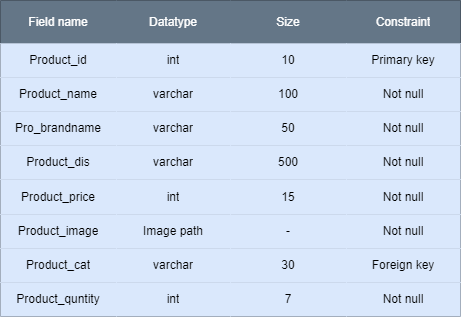

The diagram above was exported from draw.io. Its source (the exported page's mxGraphModel, read from the mxfile embedded in the PNG):
<mxGraphModel dx="924" dy="472" grid="1" gridSize="10" guides="1" tooltips="1" connect="1" arrows="1" fold="1" page="1" pageScale="1" pageWidth="850" pageHeight="1100" math="0" shadow="0">
  <root>
    <mxCell id="0" />
    <mxCell id="1" parent="0" />
    <mxCell id="iK_KoyOaLl0DxHzWttyE-1" value="" style="shape=table;startSize=0;container=1;collapsible=0;childLayout=tableLayout;" parent="1" vertex="1">
      <mxGeometry x="230" y="20" width="460" height="316" as="geometry" />
    </mxCell>
    <mxCell id="iK_KoyOaLl0DxHzWttyE-2" value="" style="shape=tableRow;horizontal=0;startSize=0;swimlaneHead=0;swimlaneBody=0;top=0;left=0;bottom=0;right=0;collapsible=0;dropTarget=0;fillColor=#647687;points=[[0,0.5],[1,0.5]];portConstraint=eastwest;fontColor=#ffffff;strokeColor=#314354;" parent="iK_KoyOaLl0DxHzWttyE-1" vertex="1">
      <mxGeometry width="460" height="43" as="geometry" />
    </mxCell>
    <mxCell id="iK_KoyOaLl0DxHzWttyE-3" value="Field name" style="shape=partialRectangle;html=1;whiteSpace=wrap;connectable=0;overflow=hidden;fillColor=#647687;top=0;left=0;bottom=0;right=0;pointerEvents=1;fontColor=#ffffff;strokeColor=#314354;" parent="iK_KoyOaLl0DxHzWttyE-2" vertex="1">
      <mxGeometry width="116" height="43" as="geometry">
        <mxRectangle width="116" height="43" as="alternateBounds" />
      </mxGeometry>
    </mxCell>
    <mxCell id="iK_KoyOaLl0DxHzWttyE-4" value="Datatype" style="shape=partialRectangle;html=1;whiteSpace=wrap;connectable=0;overflow=hidden;fillColor=#647687;top=0;left=0;bottom=0;right=0;pointerEvents=1;fontColor=#ffffff;strokeColor=#314354;" parent="iK_KoyOaLl0DxHzWttyE-2" vertex="1">
      <mxGeometry x="116" width="114" height="43" as="geometry">
        <mxRectangle width="114" height="43" as="alternateBounds" />
      </mxGeometry>
    </mxCell>
    <mxCell id="iK_KoyOaLl0DxHzWttyE-5" value="Size" style="shape=partialRectangle;html=1;whiteSpace=wrap;connectable=0;overflow=hidden;fillColor=#647687;top=0;left=0;bottom=0;right=0;pointerEvents=1;fontColor=#ffffff;strokeColor=#314354;" parent="iK_KoyOaLl0DxHzWttyE-2" vertex="1">
      <mxGeometry x="230" width="116" height="43" as="geometry">
        <mxRectangle width="116" height="43" as="alternateBounds" />
      </mxGeometry>
    </mxCell>
    <mxCell id="iK_KoyOaLl0DxHzWttyE-6" value="Constraint" style="shape=partialRectangle;html=1;whiteSpace=wrap;connectable=0;overflow=hidden;fillColor=#647687;top=0;left=0;bottom=0;right=0;pointerEvents=1;fontColor=#ffffff;strokeColor=#314354;" parent="iK_KoyOaLl0DxHzWttyE-2" vertex="1">
      <mxGeometry x="346" width="114" height="43" as="geometry">
        <mxRectangle width="114" height="43" as="alternateBounds" />
      </mxGeometry>
    </mxCell>
    <mxCell id="iK_KoyOaLl0DxHzWttyE-7" value="" style="shape=tableRow;horizontal=0;startSize=0;swimlaneHead=0;swimlaneBody=0;top=0;left=0;bottom=0;right=0;collapsible=0;dropTarget=0;fillColor=#dae8fc;points=[[0,0.5],[1,0.5]];portConstraint=eastwest;strokeColor=#6c8ebf;" parent="iK_KoyOaLl0DxHzWttyE-1" vertex="1">
      <mxGeometry y="43" width="460" height="34" as="geometry" />
    </mxCell>
    <mxCell id="iK_KoyOaLl0DxHzWttyE-8" value="Product_id" style="shape=partialRectangle;html=1;whiteSpace=wrap;connectable=0;overflow=hidden;fillColor=#dae8fc;top=0;left=0;bottom=0;right=0;pointerEvents=1;strokeColor=#6c8ebf;" parent="iK_KoyOaLl0DxHzWttyE-7" vertex="1">
      <mxGeometry width="116" height="34" as="geometry">
        <mxRectangle width="116" height="34" as="alternateBounds" />
      </mxGeometry>
    </mxCell>
    <mxCell id="iK_KoyOaLl0DxHzWttyE-9" value="int" style="shape=partialRectangle;html=1;whiteSpace=wrap;connectable=0;overflow=hidden;fillColor=#dae8fc;top=0;left=0;bottom=0;right=0;pointerEvents=1;strokeColor=#6c8ebf;" parent="iK_KoyOaLl0DxHzWttyE-7" vertex="1">
      <mxGeometry x="116" width="114" height="34" as="geometry">
        <mxRectangle width="114" height="34" as="alternateBounds" />
      </mxGeometry>
    </mxCell>
    <mxCell id="iK_KoyOaLl0DxHzWttyE-10" value="10" style="shape=partialRectangle;html=1;whiteSpace=wrap;connectable=0;overflow=hidden;fillColor=#dae8fc;top=0;left=0;bottom=0;right=0;pointerEvents=1;strokeColor=#6c8ebf;" parent="iK_KoyOaLl0DxHzWttyE-7" vertex="1">
      <mxGeometry x="230" width="116" height="34" as="geometry">
        <mxRectangle width="116" height="34" as="alternateBounds" />
      </mxGeometry>
    </mxCell>
    <mxCell id="iK_KoyOaLl0DxHzWttyE-11" value="Primary key" style="shape=partialRectangle;html=1;whiteSpace=wrap;connectable=0;overflow=hidden;fillColor=#dae8fc;top=0;left=0;bottom=0;right=0;pointerEvents=1;strokeColor=#6c8ebf;" parent="iK_KoyOaLl0DxHzWttyE-7" vertex="1">
      <mxGeometry x="346" width="114" height="34" as="geometry">
        <mxRectangle width="114" height="34" as="alternateBounds" />
      </mxGeometry>
    </mxCell>
    <mxCell id="iK_KoyOaLl0DxHzWttyE-12" value="" style="shape=tableRow;horizontal=0;startSize=0;swimlaneHead=0;swimlaneBody=0;top=0;left=0;bottom=0;right=0;collapsible=0;dropTarget=0;fillColor=#dae8fc;points=[[0,0.5],[1,0.5]];portConstraint=eastwest;strokeColor=#6c8ebf;" parent="iK_KoyOaLl0DxHzWttyE-1" vertex="1">
      <mxGeometry y="77" width="460" height="34" as="geometry" />
    </mxCell>
    <mxCell id="iK_KoyOaLl0DxHzWttyE-13" value="Product_name" style="shape=partialRectangle;html=1;whiteSpace=wrap;connectable=0;overflow=hidden;fillColor=#dae8fc;top=0;left=0;bottom=0;right=0;pointerEvents=1;strokeColor=#6c8ebf;" parent="iK_KoyOaLl0DxHzWttyE-12" vertex="1">
      <mxGeometry width="116" height="34" as="geometry">
        <mxRectangle width="116" height="34" as="alternateBounds" />
      </mxGeometry>
    </mxCell>
    <mxCell id="iK_KoyOaLl0DxHzWttyE-14" value="varchar" style="shape=partialRectangle;html=1;whiteSpace=wrap;connectable=0;overflow=hidden;fillColor=#dae8fc;top=0;left=0;bottom=0;right=0;pointerEvents=1;strokeColor=#6c8ebf;" parent="iK_KoyOaLl0DxHzWttyE-12" vertex="1">
      <mxGeometry x="116" width="114" height="34" as="geometry">
        <mxRectangle width="114" height="34" as="alternateBounds" />
      </mxGeometry>
    </mxCell>
    <mxCell id="iK_KoyOaLl0DxHzWttyE-15" value="100" style="shape=partialRectangle;html=1;whiteSpace=wrap;connectable=0;overflow=hidden;fillColor=#dae8fc;top=0;left=0;bottom=0;right=0;pointerEvents=1;strokeColor=#6c8ebf;" parent="iK_KoyOaLl0DxHzWttyE-12" vertex="1">
      <mxGeometry x="230" width="116" height="34" as="geometry">
        <mxRectangle width="116" height="34" as="alternateBounds" />
      </mxGeometry>
    </mxCell>
    <mxCell id="iK_KoyOaLl0DxHzWttyE-16" value="Not null" style="shape=partialRectangle;html=1;whiteSpace=wrap;connectable=0;overflow=hidden;fillColor=#dae8fc;top=0;left=0;bottom=0;right=0;pointerEvents=1;strokeColor=#6c8ebf;" parent="iK_KoyOaLl0DxHzWttyE-12" vertex="1">
      <mxGeometry x="346" width="114" height="34" as="geometry">
        <mxRectangle width="114" height="34" as="alternateBounds" />
      </mxGeometry>
    </mxCell>
    <mxCell id="iK_KoyOaLl0DxHzWttyE-17" value="" style="shape=tableRow;horizontal=0;startSize=0;swimlaneHead=0;swimlaneBody=0;top=0;left=0;bottom=0;right=0;collapsible=0;dropTarget=0;fillColor=#dae8fc;points=[[0,0.5],[1,0.5]];portConstraint=eastwest;strokeColor=#6c8ebf;" parent="iK_KoyOaLl0DxHzWttyE-1" vertex="1">
      <mxGeometry y="111" width="460" height="34" as="geometry" />
    </mxCell>
    <mxCell id="iK_KoyOaLl0DxHzWttyE-18" value="Pro_brandname" style="shape=partialRectangle;html=1;whiteSpace=wrap;connectable=0;overflow=hidden;fillColor=#dae8fc;top=0;left=0;bottom=0;right=0;pointerEvents=1;strokeColor=#6c8ebf;" parent="iK_KoyOaLl0DxHzWttyE-17" vertex="1">
      <mxGeometry width="116" height="34" as="geometry">
        <mxRectangle width="116" height="34" as="alternateBounds" />
      </mxGeometry>
    </mxCell>
    <mxCell id="iK_KoyOaLl0DxHzWttyE-19" value="varchar" style="shape=partialRectangle;html=1;whiteSpace=wrap;connectable=0;overflow=hidden;fillColor=#dae8fc;top=0;left=0;bottom=0;right=0;pointerEvents=1;strokeColor=#6c8ebf;" parent="iK_KoyOaLl0DxHzWttyE-17" vertex="1">
      <mxGeometry x="116" width="114" height="34" as="geometry">
        <mxRectangle width="114" height="34" as="alternateBounds" />
      </mxGeometry>
    </mxCell>
    <mxCell id="iK_KoyOaLl0DxHzWttyE-20" value="50" style="shape=partialRectangle;html=1;whiteSpace=wrap;connectable=0;overflow=hidden;fillColor=#dae8fc;top=0;left=0;bottom=0;right=0;pointerEvents=1;strokeColor=#6c8ebf;" parent="iK_KoyOaLl0DxHzWttyE-17" vertex="1">
      <mxGeometry x="230" width="116" height="34" as="geometry">
        <mxRectangle width="116" height="34" as="alternateBounds" />
      </mxGeometry>
    </mxCell>
    <mxCell id="iK_KoyOaLl0DxHzWttyE-21" value="Not null" style="shape=partialRectangle;html=1;whiteSpace=wrap;connectable=0;overflow=hidden;fillColor=#dae8fc;top=0;left=0;bottom=0;right=0;pointerEvents=1;strokeColor=#6c8ebf;" parent="iK_KoyOaLl0DxHzWttyE-17" vertex="1">
      <mxGeometry x="346" width="114" height="34" as="geometry">
        <mxRectangle width="114" height="34" as="alternateBounds" />
      </mxGeometry>
    </mxCell>
    <mxCell id="iK_KoyOaLl0DxHzWttyE-22" value="" style="shape=tableRow;horizontal=0;startSize=0;swimlaneHead=0;swimlaneBody=0;top=0;left=0;bottom=0;right=0;collapsible=0;dropTarget=0;fillColor=#dae8fc;points=[[0,0.5],[1,0.5]];portConstraint=eastwest;strokeColor=#6c8ebf;" parent="iK_KoyOaLl0DxHzWttyE-1" vertex="1">
      <mxGeometry y="145" width="460" height="34" as="geometry" />
    </mxCell>
    <mxCell id="iK_KoyOaLl0DxHzWttyE-23" value="Product_dis" style="shape=partialRectangle;html=1;whiteSpace=wrap;connectable=0;overflow=hidden;fillColor=#dae8fc;top=0;left=0;bottom=0;right=0;pointerEvents=1;strokeColor=#6c8ebf;" parent="iK_KoyOaLl0DxHzWttyE-22" vertex="1">
      <mxGeometry width="116" height="34" as="geometry">
        <mxRectangle width="116" height="34" as="alternateBounds" />
      </mxGeometry>
    </mxCell>
    <mxCell id="iK_KoyOaLl0DxHzWttyE-24" value="varchar" style="shape=partialRectangle;html=1;whiteSpace=wrap;connectable=0;overflow=hidden;fillColor=#dae8fc;top=0;left=0;bottom=0;right=0;pointerEvents=1;strokeColor=#6c8ebf;" parent="iK_KoyOaLl0DxHzWttyE-22" vertex="1">
      <mxGeometry x="116" width="114" height="34" as="geometry">
        <mxRectangle width="114" height="34" as="alternateBounds" />
      </mxGeometry>
    </mxCell>
    <mxCell id="iK_KoyOaLl0DxHzWttyE-25" value="500" style="shape=partialRectangle;html=1;whiteSpace=wrap;connectable=0;overflow=hidden;fillColor=#dae8fc;top=0;left=0;bottom=0;right=0;pointerEvents=1;strokeColor=#6c8ebf;" parent="iK_KoyOaLl0DxHzWttyE-22" vertex="1">
      <mxGeometry x="230" width="116" height="34" as="geometry">
        <mxRectangle width="116" height="34" as="alternateBounds" />
      </mxGeometry>
    </mxCell>
    <mxCell id="iK_KoyOaLl0DxHzWttyE-26" value="Not null" style="shape=partialRectangle;html=1;whiteSpace=wrap;connectable=0;overflow=hidden;fillColor=#dae8fc;top=0;left=0;bottom=0;right=0;pointerEvents=1;strokeColor=#6c8ebf;" parent="iK_KoyOaLl0DxHzWttyE-22" vertex="1">
      <mxGeometry x="346" width="114" height="34" as="geometry">
        <mxRectangle width="114" height="34" as="alternateBounds" />
      </mxGeometry>
    </mxCell>
    <mxCell id="iK_KoyOaLl0DxHzWttyE-27" value="" style="shape=tableRow;horizontal=0;startSize=0;swimlaneHead=0;swimlaneBody=0;top=0;left=0;bottom=0;right=0;collapsible=0;dropTarget=0;fillColor=#dae8fc;points=[[0,0.5],[1,0.5]];portConstraint=eastwest;strokeColor=#6c8ebf;" parent="iK_KoyOaLl0DxHzWttyE-1" vertex="1">
      <mxGeometry y="179" width="460" height="35" as="geometry" />
    </mxCell>
    <mxCell id="iK_KoyOaLl0DxHzWttyE-28" value="Product_price" style="shape=partialRectangle;html=1;whiteSpace=wrap;connectable=0;overflow=hidden;fillColor=#dae8fc;top=0;left=0;bottom=0;right=0;pointerEvents=1;strokeColor=#6c8ebf;" parent="iK_KoyOaLl0DxHzWttyE-27" vertex="1">
      <mxGeometry width="116" height="35" as="geometry">
        <mxRectangle width="116" height="35" as="alternateBounds" />
      </mxGeometry>
    </mxCell>
    <mxCell id="iK_KoyOaLl0DxHzWttyE-29" value="int" style="shape=partialRectangle;html=1;whiteSpace=wrap;connectable=0;overflow=hidden;fillColor=#dae8fc;top=0;left=0;bottom=0;right=0;pointerEvents=1;strokeColor=#6c8ebf;" parent="iK_KoyOaLl0DxHzWttyE-27" vertex="1">
      <mxGeometry x="116" width="114" height="35" as="geometry">
        <mxRectangle width="114" height="35" as="alternateBounds" />
      </mxGeometry>
    </mxCell>
    <mxCell id="iK_KoyOaLl0DxHzWttyE-30" value="15" style="shape=partialRectangle;html=1;whiteSpace=wrap;connectable=0;overflow=hidden;fillColor=#dae8fc;top=0;left=0;bottom=0;right=0;pointerEvents=1;strokeColor=#6c8ebf;" parent="iK_KoyOaLl0DxHzWttyE-27" vertex="1">
      <mxGeometry x="230" width="116" height="35" as="geometry">
        <mxRectangle width="116" height="35" as="alternateBounds" />
      </mxGeometry>
    </mxCell>
    <mxCell id="iK_KoyOaLl0DxHzWttyE-31" value="Not null" style="shape=partialRectangle;html=1;whiteSpace=wrap;connectable=0;overflow=hidden;fillColor=#dae8fc;top=0;left=0;bottom=0;right=0;pointerEvents=1;strokeColor=#6c8ebf;" parent="iK_KoyOaLl0DxHzWttyE-27" vertex="1">
      <mxGeometry x="346" width="114" height="35" as="geometry">
        <mxRectangle width="114" height="35" as="alternateBounds" />
      </mxGeometry>
    </mxCell>
    <mxCell id="iK_KoyOaLl0DxHzWttyE-32" value="" style="shape=tableRow;horizontal=0;startSize=0;swimlaneHead=0;swimlaneBody=0;top=0;left=0;bottom=0;right=0;collapsible=0;dropTarget=0;fillColor=#dae8fc;points=[[0,0.5],[1,0.5]];portConstraint=eastwest;strokeColor=#6c8ebf;" parent="iK_KoyOaLl0DxHzWttyE-1" vertex="1">
      <mxGeometry y="214" width="460" height="34" as="geometry" />
    </mxCell>
    <mxCell id="iK_KoyOaLl0DxHzWttyE-33" value="Product_image" style="shape=partialRectangle;html=1;whiteSpace=wrap;connectable=0;overflow=hidden;fillColor=#dae8fc;top=0;left=0;bottom=0;right=0;pointerEvents=1;strokeColor=#6c8ebf;" parent="iK_KoyOaLl0DxHzWttyE-32" vertex="1">
      <mxGeometry width="116" height="34" as="geometry">
        <mxRectangle width="116" height="34" as="alternateBounds" />
      </mxGeometry>
    </mxCell>
    <mxCell id="iK_KoyOaLl0DxHzWttyE-34" value="Image path" style="shape=partialRectangle;html=1;whiteSpace=wrap;connectable=0;overflow=hidden;fillColor=#dae8fc;top=0;left=0;bottom=0;right=0;pointerEvents=1;strokeColor=#6c8ebf;" parent="iK_KoyOaLl0DxHzWttyE-32" vertex="1">
      <mxGeometry x="116" width="114" height="34" as="geometry">
        <mxRectangle width="114" height="34" as="alternateBounds" />
      </mxGeometry>
    </mxCell>
    <mxCell id="iK_KoyOaLl0DxHzWttyE-35" value="-" style="shape=partialRectangle;html=1;whiteSpace=wrap;connectable=0;overflow=hidden;fillColor=#dae8fc;top=0;left=0;bottom=0;right=0;pointerEvents=1;strokeColor=#6c8ebf;" parent="iK_KoyOaLl0DxHzWttyE-32" vertex="1">
      <mxGeometry x="230" width="116" height="34" as="geometry">
        <mxRectangle width="116" height="34" as="alternateBounds" />
      </mxGeometry>
    </mxCell>
    <mxCell id="iK_KoyOaLl0DxHzWttyE-36" value="Not null" style="shape=partialRectangle;html=1;whiteSpace=wrap;connectable=0;overflow=hidden;fillColor=#dae8fc;top=0;left=0;bottom=0;right=0;pointerEvents=1;strokeColor=#6c8ebf;" parent="iK_KoyOaLl0DxHzWttyE-32" vertex="1">
      <mxGeometry x="346" width="114" height="34" as="geometry">
        <mxRectangle width="114" height="34" as="alternateBounds" />
      </mxGeometry>
    </mxCell>
    <mxCell id="iK_KoyOaLl0DxHzWttyE-37" value="" style="shape=tableRow;horizontal=0;startSize=0;swimlaneHead=0;swimlaneBody=0;top=0;left=0;bottom=0;right=0;collapsible=0;dropTarget=0;fillColor=#dae8fc;points=[[0,0.5],[1,0.5]];portConstraint=eastwest;strokeColor=#6c8ebf;" parent="iK_KoyOaLl0DxHzWttyE-1" vertex="1">
      <mxGeometry y="248" width="460" height="34" as="geometry" />
    </mxCell>
    <mxCell id="iK_KoyOaLl0DxHzWttyE-38" value="Product_cat" style="shape=partialRectangle;html=1;whiteSpace=wrap;connectable=0;overflow=hidden;fillColor=#dae8fc;top=0;left=0;bottom=0;right=0;pointerEvents=1;strokeColor=#6c8ebf;" parent="iK_KoyOaLl0DxHzWttyE-37" vertex="1">
      <mxGeometry width="116" height="34" as="geometry">
        <mxRectangle width="116" height="34" as="alternateBounds" />
      </mxGeometry>
    </mxCell>
    <mxCell id="iK_KoyOaLl0DxHzWttyE-39" value="varchar" style="shape=partialRectangle;html=1;whiteSpace=wrap;connectable=0;overflow=hidden;fillColor=#dae8fc;top=0;left=0;bottom=0;right=0;pointerEvents=1;strokeColor=#6c8ebf;" parent="iK_KoyOaLl0DxHzWttyE-37" vertex="1">
      <mxGeometry x="116" width="114" height="34" as="geometry">
        <mxRectangle width="114" height="34" as="alternateBounds" />
      </mxGeometry>
    </mxCell>
    <mxCell id="iK_KoyOaLl0DxHzWttyE-40" value="30" style="shape=partialRectangle;html=1;whiteSpace=wrap;connectable=0;overflow=hidden;fillColor=#dae8fc;top=0;left=0;bottom=0;right=0;pointerEvents=1;strokeColor=#6c8ebf;" parent="iK_KoyOaLl0DxHzWttyE-37" vertex="1">
      <mxGeometry x="230" width="116" height="34" as="geometry">
        <mxRectangle width="116" height="34" as="alternateBounds" />
      </mxGeometry>
    </mxCell>
    <mxCell id="iK_KoyOaLl0DxHzWttyE-41" value="Foreign key" style="shape=partialRectangle;html=1;whiteSpace=wrap;connectable=0;overflow=hidden;fillColor=#dae8fc;top=0;left=0;bottom=0;right=0;pointerEvents=1;strokeColor=#6c8ebf;" parent="iK_KoyOaLl0DxHzWttyE-37" vertex="1">
      <mxGeometry x="346" width="114" height="34" as="geometry">
        <mxRectangle width="114" height="34" as="alternateBounds" />
      </mxGeometry>
    </mxCell>
    <mxCell id="iK_KoyOaLl0DxHzWttyE-42" value="" style="shape=tableRow;horizontal=0;startSize=0;swimlaneHead=0;swimlaneBody=0;top=0;left=0;bottom=0;right=0;collapsible=0;dropTarget=0;fillColor=#dae8fc;points=[[0,0.5],[1,0.5]];portConstraint=eastwest;strokeColor=#6c8ebf;" parent="iK_KoyOaLl0DxHzWttyE-1" vertex="1">
      <mxGeometry y="282" width="460" height="34" as="geometry" />
    </mxCell>
    <mxCell id="iK_KoyOaLl0DxHzWttyE-43" value="Product_quntity" style="shape=partialRectangle;html=1;whiteSpace=wrap;connectable=0;overflow=hidden;fillColor=#dae8fc;top=0;left=0;bottom=0;right=0;pointerEvents=1;strokeColor=#6c8ebf;" parent="iK_KoyOaLl0DxHzWttyE-42" vertex="1">
      <mxGeometry width="116" height="34" as="geometry">
        <mxRectangle width="116" height="34" as="alternateBounds" />
      </mxGeometry>
    </mxCell>
    <mxCell id="iK_KoyOaLl0DxHzWttyE-44" value="int" style="shape=partialRectangle;html=1;whiteSpace=wrap;connectable=0;overflow=hidden;fillColor=#dae8fc;top=0;left=0;bottom=0;right=0;pointerEvents=1;strokeColor=#6c8ebf;" parent="iK_KoyOaLl0DxHzWttyE-42" vertex="1">
      <mxGeometry x="116" width="114" height="34" as="geometry">
        <mxRectangle width="114" height="34" as="alternateBounds" />
      </mxGeometry>
    </mxCell>
    <mxCell id="iK_KoyOaLl0DxHzWttyE-45" value="7" style="shape=partialRectangle;html=1;whiteSpace=wrap;connectable=0;overflow=hidden;fillColor=#dae8fc;top=0;left=0;bottom=0;right=0;pointerEvents=1;strokeColor=#6c8ebf;" parent="iK_KoyOaLl0DxHzWttyE-42" vertex="1">
      <mxGeometry x="230" width="116" height="34" as="geometry">
        <mxRectangle width="116" height="34" as="alternateBounds" />
      </mxGeometry>
    </mxCell>
    <mxCell id="iK_KoyOaLl0DxHzWttyE-46" value="Not null" style="shape=partialRectangle;html=1;whiteSpace=wrap;connectable=0;overflow=hidden;fillColor=#dae8fc;top=0;left=0;bottom=0;right=0;pointerEvents=1;strokeColor=#6c8ebf;" parent="iK_KoyOaLl0DxHzWttyE-42" vertex="1">
      <mxGeometry x="346" width="114" height="34" as="geometry">
        <mxRectangle width="114" height="34" as="alternateBounds" />
      </mxGeometry>
    </mxCell>
  </root>
</mxGraphModel>